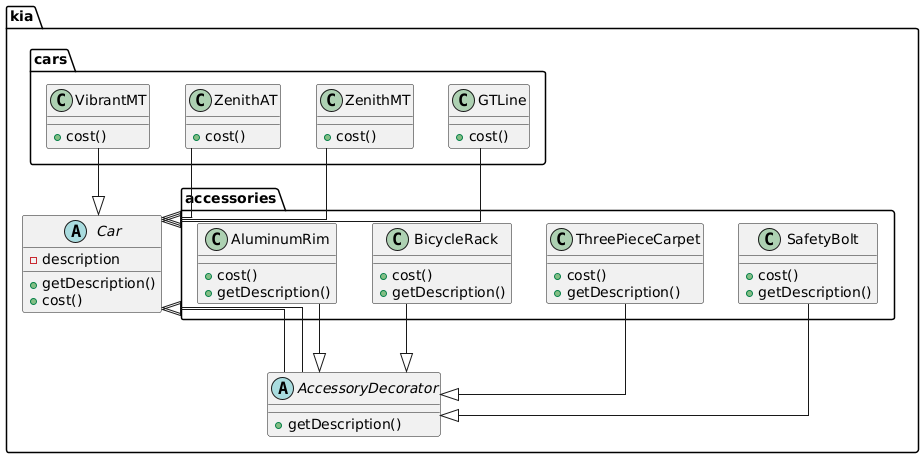

The diagram above was rendered by PlantUML. Its source (embedded in the PNG):
@startuml
package kia {
    abstract class Car {
        - description 
        + getDescription()
        + cost()
    }

    abstract class AccessoryDecorator extends Car {
        + getDescription()
    }
}

package "kia.cars" {
    class VibrantMT {
        + cost()
    }

    class ZenithAT {
        + cost()
    }

    class ZenithMT {
        + cost()
    }

    class GTLine {
        + cost()
    }

    VibrantMT --|> Car
    ZenithAT --|> Car
    ZenithMT --|> Car
    GTLine --|> Car
}

package "kia.accessories" {
    class AluminumRim {
        + cost()
        + getDescription()
    }

    class BicycleRack {
        + cost()
        + getDescription()
    }

    class ThreePieceCarpet {
        + cost()
        + getDescription()
    }

    class SafetyBolt {
        + cost()
        + getDescription()
    }

    AluminumRim --|> AccessoryDecorator
    BicycleRack --|> AccessoryDecorator
    ThreePieceCarpet --|> AccessoryDecorator
    SafetyBolt --|> AccessoryDecorator
    
}

kia.AccessoryDecorator --|> kia.Car
skinparam linetype ortho
@enduml